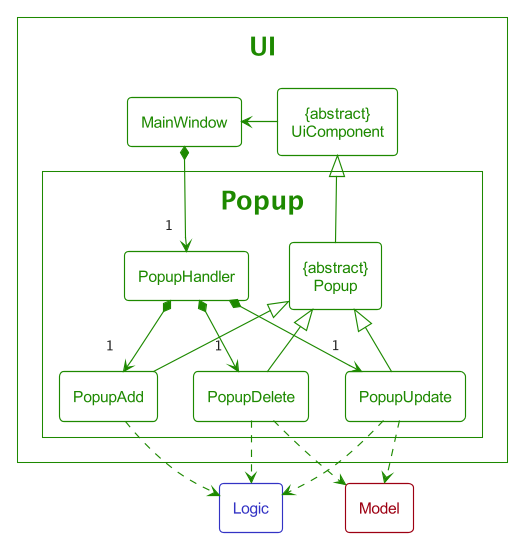

The diagram above was rendered by PlantUML. Its source (embedded in the PNG):
@startuml
!include Style.puml

$OverrideTheme(UI_COLOR)

package UI as UiPackage<<Ui>> {
    class "{abstract}\nUiComponent" as UiComponent<<Ui>>
    class MainWindow<<Ui>>

    package Popup as PopupContainer<<Ui>> {
       class "{abstract}\nPopup" as Popup<<Ui>>
       class PopupHandler<<Ui>>
       class PopupAdd<<Ui>>
       class PopupDelete<<Ui>>
       class PopupUpdate<<Ui>>
    }
}

class Model<<Model>>
class Logic<<Logic>>

MainWindow *--> "1" PopupHandler

PopupHandler *-->  "1" PopupAdd
PopupHandler *-->  "1" PopupDelete
PopupHandler *-->  "1" PopupUpdate

PopupAdd -up-|> Popup
PopupDelete -up-|> Popup
PopupUpdate -up-|> Popup

Popup -up-|> UiComponent


PopupAdd ..> Logic
PopupUpdate ..> Model
PopupUpdate ..> Logic
PopupDelete ..> Model
PopupDelete ..> Logic

UiComponent -left-> MainWindow

@enduml